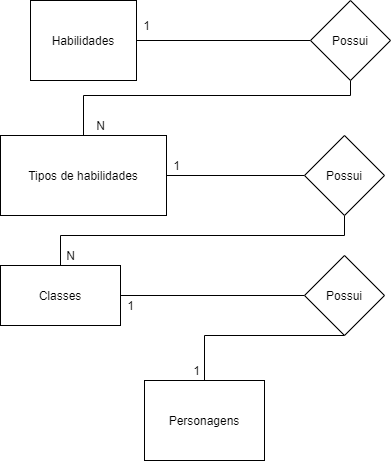

The diagram above was exported from draw.io. Its source (the exported page's mxGraphModel, read from the mxfile embedded in the PNG):
<mxGraphModel dx="1086" dy="806" grid="1" gridSize="10" guides="1" tooltips="1" connect="1" arrows="1" fold="1" page="1" pageScale="1" pageWidth="827" pageHeight="1169" math="0" shadow="0">
  <root>
    <mxCell id="0" />
    <mxCell id="1" parent="0" />
    <mxCell id="_sKza6YcnmAAoYgBK8-c-4" value="" style="edgeStyle=orthogonalEdgeStyle;rounded=0;orthogonalLoop=1;jettySize=auto;html=1;endArrow=none;endFill=0;" parent="1" source="_sKza6YcnmAAoYgBK8-c-1" target="_sKza6YcnmAAoYgBK8-c-2" edge="1">
      <mxGeometry relative="1" as="geometry" />
    </mxCell>
    <mxCell id="_sKza6YcnmAAoYgBK8-c-1" value="Habilidades" style="rounded=0;whiteSpace=wrap;html=1;" parent="1" vertex="1">
      <mxGeometry x="180" y="165" width="106" height="80" as="geometry" />
    </mxCell>
    <mxCell id="_sKza6YcnmAAoYgBK8-c-6" value="" style="edgeStyle=orthogonalEdgeStyle;rounded=0;orthogonalLoop=1;jettySize=auto;html=1;endArrow=none;endFill=0;" parent="1" source="_sKza6YcnmAAoYgBK8-c-2" target="_sKza6YcnmAAoYgBK8-c-5" edge="1">
      <mxGeometry relative="1" as="geometry">
        <Array as="points">
          <mxPoint x="500" y="260" />
          <mxPoint x="233" y="260" />
        </Array>
      </mxGeometry>
    </mxCell>
    <mxCell id="_sKza6YcnmAAoYgBK8-c-2" value="Possui" style="rhombus;whiteSpace=wrap;html=1;" parent="1" vertex="1">
      <mxGeometry x="460" y="165" width="80" height="80" as="geometry" />
    </mxCell>
    <mxCell id="_sKza6YcnmAAoYgBK8-c-10" value="" style="edgeStyle=orthogonalEdgeStyle;rounded=0;orthogonalLoop=1;jettySize=auto;html=1;endArrow=none;endFill=0;" parent="1" source="_sKza6YcnmAAoYgBK8-c-5" target="_sKza6YcnmAAoYgBK8-c-9" edge="1">
      <mxGeometry relative="1" as="geometry" />
    </mxCell>
    <mxCell id="_sKza6YcnmAAoYgBK8-c-5" value="Tipos de habilidades" style="rounded=0;whiteSpace=wrap;html=1;" parent="1" vertex="1">
      <mxGeometry x="150" y="300" width="166" height="80" as="geometry" />
    </mxCell>
    <mxCell id="_sKza6YcnmAAoYgBK8-c-7" value="1" style="text;html=1;align=center;verticalAlign=middle;resizable=0;points=[];autosize=1;" parent="1" vertex="1">
      <mxGeometry x="286" y="180" width="20" height="20" as="geometry" />
    </mxCell>
    <mxCell id="_sKza6YcnmAAoYgBK8-c-8" value="N" style="text;html=1;align=center;verticalAlign=middle;resizable=0;points=[];autosize=1;" parent="1" vertex="1">
      <mxGeometry x="240" y="280" width="20" height="20" as="geometry" />
    </mxCell>
    <mxCell id="_sKza6YcnmAAoYgBK8-c-12" value="" style="edgeStyle=orthogonalEdgeStyle;rounded=0;orthogonalLoop=1;jettySize=auto;html=1;endArrow=none;endFill=0;" parent="1" source="_sKza6YcnmAAoYgBK8-c-9" target="_sKza6YcnmAAoYgBK8-c-11" edge="1">
      <mxGeometry relative="1" as="geometry">
        <Array as="points">
          <mxPoint x="494" y="400" />
          <mxPoint x="210" y="400" />
        </Array>
      </mxGeometry>
    </mxCell>
    <mxCell id="_sKza6YcnmAAoYgBK8-c-9" value="Possui" style="rhombus;whiteSpace=wrap;html=1;" parent="1" vertex="1">
      <mxGeometry x="454" y="300" width="80" height="80" as="geometry" />
    </mxCell>
    <mxCell id="_sKza6YcnmAAoYgBK8-c-14" value="" style="edgeStyle=orthogonalEdgeStyle;rounded=0;orthogonalLoop=1;jettySize=auto;html=1;endArrow=none;endFill=0;" parent="1" source="_sKza6YcnmAAoYgBK8-c-11" target="_sKza6YcnmAAoYgBK8-c-13" edge="1">
      <mxGeometry relative="1" as="geometry" />
    </mxCell>
    <mxCell id="_sKza6YcnmAAoYgBK8-c-11" value="Classes" style="rounded=0;whiteSpace=wrap;html=1;" parent="1" vertex="1">
      <mxGeometry x="150" y="430" width="120" height="60" as="geometry" />
    </mxCell>
    <mxCell id="_sKza6YcnmAAoYgBK8-c-16" value="" style="edgeStyle=orthogonalEdgeStyle;rounded=0;orthogonalLoop=1;jettySize=auto;html=1;endArrow=none;endFill=0;exitX=0.5;exitY=1;exitDx=0;exitDy=0;" parent="1" source="_sKza6YcnmAAoYgBK8-c-13" target="_sKza6YcnmAAoYgBK8-c-15" edge="1">
      <mxGeometry relative="1" as="geometry">
        <Array as="points">
          <mxPoint x="354" y="500" />
        </Array>
      </mxGeometry>
    </mxCell>
    <mxCell id="_sKza6YcnmAAoYgBK8-c-13" value="Possui" style="rhombus;whiteSpace=wrap;html=1;" parent="1" vertex="1">
      <mxGeometry x="454" y="420" width="80" height="80" as="geometry" />
    </mxCell>
    <mxCell id="_sKza6YcnmAAoYgBK8-c-15" value="Personagens" style="rounded=0;whiteSpace=wrap;html=1;" parent="1" vertex="1">
      <mxGeometry x="294" y="545" width="120" height="80" as="geometry" />
    </mxCell>
    <mxCell id="-hNnMTs6WJQeMWwFUzcI-1" value="1" style="text;html=1;align=center;verticalAlign=middle;resizable=0;points=[];autosize=1;" vertex="1" parent="1">
      <mxGeometry x="316" y="320" width="20" height="20" as="geometry" />
    </mxCell>
    <mxCell id="-hNnMTs6WJQeMWwFUzcI-3" value="N" style="text;html=1;align=center;verticalAlign=middle;resizable=0;points=[];autosize=1;" vertex="1" parent="1">
      <mxGeometry x="210" y="410" width="20" height="20" as="geometry" />
    </mxCell>
    <mxCell id="-hNnMTs6WJQeMWwFUzcI-5" value="1" style="text;html=1;align=center;verticalAlign=middle;resizable=0;points=[];autosize=1;" vertex="1" parent="1">
      <mxGeometry x="336" y="525" width="20" height="20" as="geometry" />
    </mxCell>
    <mxCell id="-hNnMTs6WJQeMWwFUzcI-6" value="1" style="text;html=1;align=center;verticalAlign=middle;resizable=0;points=[];autosize=1;" vertex="1" parent="1">
      <mxGeometry x="270" y="460" width="20" height="20" as="geometry" />
    </mxCell>
  </root>
</mxGraphModel>